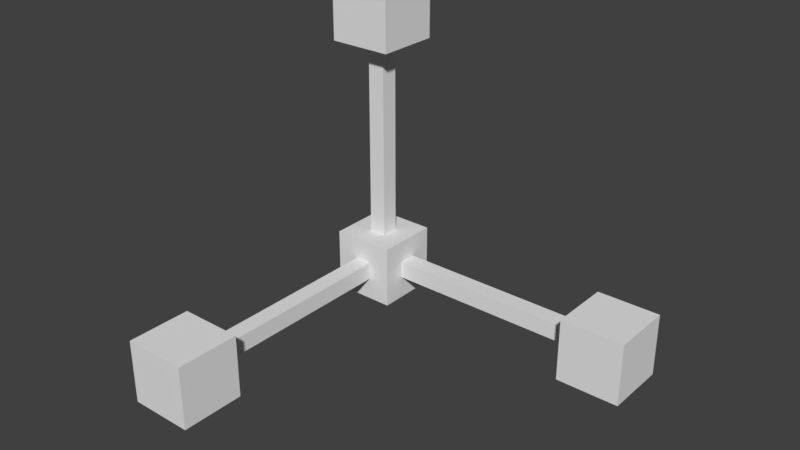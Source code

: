 # Source: scale-gizmo.blend  (saved by Blender 2.80.39; exported with 4.5.12 LTS)
import bpy
from mathutils import Matrix  # noqa: F401  (used for matrix-valued properties, if any)

bpy.ops.wm.read_factory_settings(use_empty=True)
scene = bpy.context.scene
scene.name = 'Scene'

# ---- world
world_world = bpy.data.worlds.new('World'); scene.world = world_world
world_world.color = (0.05088, 0.05088, 0.05088)
world_world.use_sun_shadow = False
world_world.sun_shadow_jitter_overblur = 0.0
world_world.cycles.sampling_method = 'MANUAL'

# ---- meshes
me_cube_000 = bpy.data.meshes.new('Cube.000')
me_cube_000.from_pydata([(-0.36, 0.36, -0.36), (-0.36, -0.36, -0.36), (-0.36, 0.36, 0.36), (-0.36, -0.36, 0.36), (0.36, 0.36, -0.36), (0.36, -0.36, -0.36), (0.36, 0.36, 0.36), (0.36, -0.36, 0.36)], [], [(1, 2, 0), (3, 6, 2), (7, 4, 6), (5, 0, 4), (6, 0, 2), (3, 5, 7), (1, 3, 2), (3, 7, 6), (7, 5, 4), (5, 1, 0), (6, 4, 0), (3, 1, 5)])
_ca = me_cube_000.color_attributes.new('Col', 'BYTE_COLOR', 'CORNER')
_ca.data.foreach_set('color', [0.8632, 1.0, 0.0, 1.0, 0.8632, 1.0, 0.0, 1.0, 0.8632, 1.0, 0.0, 1.0, 0.8632, 1.0, 0.0, 1.0, 0.8632, 1.0, 0.0, 1.0, 0.8632, 1.0, 0.0, 1.0, 0.8632, 1.0, 0.0, 1.0, 0.8632, 1.0, 0.0, 1.0, 0.8632, 1.0, 0.0, 1.0, 0.8632, 1.0, 0.0, 1.0, 0.8632, 1.0, 0.0, 1.0, 0.8632, 1.0, 0.0, 1.0, 0.8632, 1.0, 0.0, 1.0, 0.8632, 1.0, 0.0, 1.0, 0.8632, 1.0, 0.0, 1.0, 0.8632, 1.0, 0.0, 1.0, 0.8632, 1.0, 0.0, 1.0, 0.8632, 1.0, 0.0, 1.0, 0.8632, 1.0, 0.0, 1.0, 0.8632, 1.0, 0.0, 1.0, 0.8632, 1.0, 0.0, 1.0, 0.8632, 1.0, 0.0, 1.0, 0.8632, 1.0, 0.0, 1.0, 0.8632, 1.0, 0.0, 1.0, 0.8632, 1.0, 0.0, 1.0, 0.8632, 1.0, 0.0, 1.0, 0.8632, 1.0, 0.0, 1.0, 0.8632, 1.0, 0.0, 1.0, 0.8632, 1.0, 0.0, 1.0, 0.8632, 1.0, 0.0, 1.0, 0.8632, 1.0, 0.0, 1.0, 0.8632, 1.0, 0.0, 1.0, 0.8632, 1.0, 0.0, 1.0, 0.8632, 1.0, 0.0, 1.0, 0.8632, 1.0, 0.0, 1.0, 0.8632, 1.0, 0.0, 1.0])
me_cube_000.use_remesh_preserve_volume = False
me_cube_000.use_remesh_preserve_attributes = False
me_cube_000.use_mirror_vertex_groups = False
me_cube_000.update()
me_cube_001 = bpy.data.meshes.new('Cube.001')
me_cube_001.from_pydata([(0.1, 0.1, -0.1), (0.1, -0.1, -0.1), (0.1, 0.1, 0.1), (0.1, -0.1, 0.1), (0.1, 0.1, 0.1), (0.1, -0.1, 0.1), (3.1, -0.1, 0.1), (3.1, 0.1, 0.1), (3.1, 0.1, -0.1), (3.1, -0.1, -0.1), (0.1, 0.1, -0.1), (0.1, -0.1, -0.1), (3.1, -0.1, -0.1), (3.1, 0.1, -0.1), (3.1, 0.1, 0.1), (3.1, -0.1, 0.1), (2.64, 0.36, -0.36), (2.64, -0.36, -0.36), (2.64, 0.36, 0.36), (2.64, -0.36, 0.36), (3.36, 0.36, -0.36), (3.36, -0.36, -0.36), (3.36, 0.36, 0.36), (3.36, -0.36, 0.36)], [], [(10, 9, 11), (2, 13, 0), (1, 6, 3), (5, 14, 4), (17, 18, 16), (19, 22, 18), (23, 20, 22), (21, 16, 20), (22, 16, 18), (19, 21, 23), (10, 8, 9), (2, 7, 13), (1, 12, 6), (5, 15, 14), (17, 19, 18), (19, 23, 22), (23, 21, 20), (21, 17, 16), (22, 20, 16), (19, 17, 21)])
_ca = me_cube_001.color_attributes.new('Col', 'BYTE_COLOR', 'CORNER')
_ca.data.foreach_set('color', [1.0, 0.001214, 0.007499, 1.0, 1.0, 0.001214, 0.007499, 1.0, 1.0, 0.001214, 0.007499, 1.0, 1.0, 0.001214, 0.007499, 1.0, 1.0, 0.001214, 0.007499, 1.0, 1.0, 0.001214, 0.007499, 1.0, 1.0, 0.001214, 0.007499, 1.0, 1.0, 0.001214, 0.007499, 1.0, 1.0, 0.001214, 0.007499, 1.0, 1.0, 0.001214, 0.007499, 1.0, 1.0, 0.001214, 0.007499, 1.0, 1.0, 0.001214, 0.007499, 1.0, 1.0, 0.001214, 0.007499, 1.0, 1.0, 0.001214, 0.007499, 1.0, 1.0, 0.001214, 0.007499, 1.0, 1.0, 0.001214, 0.007499, 1.0, 1.0, 0.001214, 0.007499, 1.0, 1.0, 0.001214, 0.007499, 1.0, 1.0, 0.001214, 0.007499, 1.0, 1.0, 0.001214, 0.007499, 1.0, 1.0, 0.001214, 0.007499, 1.0, 1.0, 0.001214, 0.007499, 1.0, 1.0, 0.001214, 0.007499, 1.0, 1.0, 0.001214, 0.007499, 1.0, 1.0, 0.001214, 0.007499, 1.0, 1.0, 0.001214, 0.007499, 1.0, 1.0, 0.001214, 0.007499, 1.0, 1.0, 0.001214, 0.007499, 1.0, 1.0, 0.001214, 0.007499, 1.0, 1.0, 0.001214, 0.007499, 1.0, 1.0, 0.001214, 0.007499, 1.0, 1.0, 0.001214, 0.007499, 1.0, 1.0, 0.001214, 0.007499, 1.0, 1.0, 0.001214, 0.007499, 1.0, 1.0, 0.001214, 0.007499, 1.0, 1.0, 0.001214, 0.007499, 1.0, 1.0, 0.001214, 0.007499, 1.0, 1.0, 0.001214, 0.007499, 1.0, 1.0, 0.001214, 0.007499, 1.0, 1.0, 0.001214, 0.007499, 1.0, 1.0, 0.001214, 0.007499, 1.0, 1.0, 0.001214, 0.007499, 1.0, 1.0, 0.001214, 0.007499, 1.0, 1.0, 0.001214, 0.007499, 1.0, 1.0, 0.001214, 0.007499, 1.0, 1.0, 0.001214, 0.007499, 1.0, 1.0, 0.001214, 0.007499, 1.0, 1.0, 0.001214, 0.007499, 1.0, 1.0, 0.001214, 0.007499, 1.0, 1.0, 0.001214, 0.007499, 1.0, 1.0, 0.001214, 0.007499, 1.0, 1.0, 0.001214, 0.007499, 1.0, 1.0, 0.001214, 0.007499, 1.0, 1.0, 0.001214, 0.007499, 1.0, 1.0, 0.001214, 0.007499, 1.0, 1.0, 0.001214, 0.007499, 1.0, 1.0, 0.001214, 0.007499, 1.0, 1.0, 0.001214, 0.007499, 1.0, 1.0, 0.001214, 0.007499, 1.0, 1.0, 0.001214, 0.007499, 1.0])
me_cube_001.use_remesh_preserve_volume = False
me_cube_001.use_remesh_preserve_attributes = False
me_cube_001.use_mirror_vertex_groups = False
me_cube_001.update()
me_cube_006 = bpy.data.meshes.new('Cube.006')
me_cube_006.from_pydata([(-0.1, -0.1, 0.1), (-0.1, 0.1, 0.1), (0.1, 0.1, 0.1), (-0.1, -0.1, 3.1), (-0.1, 0.1, 3.1), (0.1, 0.1, 3.1), (0.1, -0.1, 3.1), (0.1, -0.1, 0.1), (-0.1, -0.1, 0.1), (-0.1, 0.1, 0.1), (0.1, 0.1, 0.1), (0.1, -0.1, 0.1), (-0.1, -0.1, 3.1), (-0.1, 0.1, 3.1), (0.1, 0.1, 3.1), (0.1, -0.1, 3.1), (-0.36, -0.36, 2.64), (-0.36, -0.36, 3.36), (-0.36, 0.36, 2.64), (-0.36, 0.36, 3.36), (0.36, -0.36, 2.64), (0.36, -0.36, 3.36), (0.36, 0.36, 2.64), (0.36, 0.36, 3.36)], [], [(11, 3, 8), (9, 14, 2), (10, 15, 7), (0, 13, 1), (17, 18, 16), (19, 22, 18), (23, 20, 22), (21, 16, 20), (22, 16, 18), (19, 21, 23), (11, 6, 3), (9, 4, 14), (10, 5, 15), (0, 12, 13), (17, 19, 18), (19, 23, 22), (23, 21, 20), (21, 17, 16), (22, 20, 16), (19, 17, 21)])
_ca = me_cube_006.color_attributes.new('Col', 'BYTE_COLOR', 'CORNER')
_ca.data.foreach_set('color', [0.004391, 1.0, 0.004777, 1.0, 0.004391, 1.0, 0.004777, 1.0, 0.004391, 1.0, 0.004777, 1.0, 0.004391, 1.0, 0.004777, 1.0, 0.004391, 1.0, 0.004777, 1.0, 0.004391, 1.0, 0.004777, 1.0, 0.004391, 1.0, 0.004777, 1.0, 0.004391, 1.0, 0.004777, 1.0, 0.004391, 1.0, 0.004777, 1.0, 0.004391, 1.0, 0.004777, 1.0, 0.004391, 1.0, 0.004777, 1.0, 0.004391, 1.0, 0.004777, 1.0, 0.004391, 1.0, 0.004777, 1.0, 0.004391, 1.0, 0.004777, 1.0, 0.004391, 1.0, 0.004777, 1.0, 0.004391, 1.0, 0.004777, 1.0, 0.004391, 1.0, 0.004777, 1.0, 0.004391, 1.0, 0.004777, 1.0, 0.004391, 1.0, 0.004777, 1.0, 0.004391, 1.0, 0.004777, 1.0, 0.004391, 1.0, 0.004777, 1.0, 0.004391, 1.0, 0.004777, 1.0, 0.004391, 1.0, 0.004777, 1.0, 0.004391, 1.0, 0.004777, 1.0, 0.004391, 1.0, 0.004777, 1.0, 0.004391, 1.0, 0.004777, 1.0, 0.004391, 1.0, 0.004777, 1.0, 0.004391, 1.0, 0.004777, 1.0, 0.004391, 1.0, 0.004777, 1.0, 0.004391, 1.0, 0.004777, 1.0, 0.004391, 1.0, 0.004777, 1.0, 0.004391, 1.0, 0.004777, 1.0, 0.004391, 1.0, 0.004777, 1.0, 0.004391, 1.0, 0.004777, 1.0, 0.004391, 1.0, 0.004777, 1.0, 0.004391, 1.0, 0.004777, 1.0, 0.004391, 1.0, 0.004777, 1.0, 0.004391, 1.0, 0.004777, 1.0, 0.004391, 1.0, 0.004777, 1.0, 0.004391, 1.0, 0.004777, 1.0, 0.004391, 1.0, 0.004777, 1.0, 0.004391, 1.0, 0.004777, 1.0, 0.004391, 1.0, 0.004777, 1.0, 0.004391, 1.0, 0.004777, 1.0, 0.004391, 1.0, 0.004777, 1.0, 0.004391, 1.0, 0.004777, 1.0, 0.004391, 1.0, 0.004777, 1.0, 0.004391, 1.0, 0.004777, 1.0, 0.004391, 1.0, 0.004777, 1.0, 0.004391, 1.0, 0.004777, 1.0, 0.004391, 1.0, 0.004777, 1.0, 0.004391, 1.0, 0.004777, 1.0, 0.004391, 1.0, 0.004777, 1.0, 0.004391, 1.0, 0.004777, 1.0, 0.004391, 1.0, 0.004777, 1.0, 0.004391, 1.0, 0.004777, 1.0, 0.004391, 1.0, 0.004777, 1.0, 0.004391, 1.0, 0.004777, 1.0, 0.004391, 1.0, 0.004777, 1.0, 0.004391, 1.0, 0.004777, 1.0])
me_cube_006.use_remesh_preserve_volume = False
me_cube_006.use_remesh_preserve_attributes = False
me_cube_006.use_mirror_vertex_groups = False
me_cube_006.update()
me_cube_007 = bpy.data.meshes.new('Cube.007')
me_cube_007.from_pydata([(-0.1, -0.1, 0.1), (-0.1, -0.1, -0.1), (0.1, -0.1, 0.1), (0.1, -0.1, -0.1), (-0.1, -3.1, -0.1), (-0.1, -3.1, 0.1), (0.1, -3.1, 0.1), (0.1, -3.1, -0.1), (-0.36, -2.64, 0.36), (-0.36, -2.64, -0.36), (-0.36, -3.36, 0.36), (-0.36, -3.36, -0.36), (0.36, -2.64, 0.36), (0.36, -2.64, -0.36), (0.36, -3.36, 0.36), (0.36, -3.36, -0.36)], [], [(3, 4, 1), (1, 5, 0), (2, 7, 3), (0, 6, 2), (9, 10, 8), (11, 14, 10), (15, 12, 14), (13, 8, 12), (14, 8, 10), (11, 13, 15), (9, 11, 10), (11, 15, 14), (15, 13, 12), (13, 9, 8), (14, 12, 8), (11, 9, 13), (3, 7, 4), (1, 4, 5), (2, 6, 7), (0, 5, 6)])
_ca = me_cube_007.color_attributes.new('Col', 'BYTE_COLOR', 'CORNER')
_ca.data.foreach_set('color', [0.0, 0.07036, 1.0, 1.0, 0.0, 0.07036, 1.0, 1.0, 0.0, 0.07036, 1.0, 1.0, 0.0, 0.07036, 1.0, 1.0, 0.0, 0.07036, 1.0, 1.0, 0.0, 0.07036, 1.0, 1.0, 0.0, 0.07036, 1.0, 1.0, 0.0, 0.07036, 1.0, 1.0, 0.0, 0.07036, 1.0, 1.0, 0.0, 0.07036, 1.0, 1.0, 0.0, 0.07036, 1.0, 1.0, 0.0, 0.07036, 1.0, 1.0, 0.0, 0.07036, 1.0, 1.0, 0.0, 0.07036, 1.0, 1.0, 0.0, 0.07036, 1.0, 1.0, 0.0, 0.07036, 1.0, 1.0, 0.0, 0.07036, 1.0, 1.0, 0.0, 0.07036, 1.0, 1.0, 0.0, 0.07036, 1.0, 1.0, 0.0, 0.07036, 1.0, 1.0, 0.0, 0.07036, 1.0, 1.0, 0.0, 0.07036, 1.0, 1.0, 0.0, 0.07036, 1.0, 1.0, 0.0, 0.07036, 1.0, 1.0, 0.0, 0.07036, 1.0, 1.0, 0.0, 0.07036, 1.0, 1.0, 0.0, 0.07036, 1.0, 1.0, 0.0, 0.07036, 1.0, 1.0, 0.0, 0.07036, 1.0, 1.0, 0.0, 0.07036, 1.0, 1.0, 0.0, 0.07036, 1.0, 1.0, 0.0, 0.07036, 1.0, 1.0, 0.0, 0.07036, 1.0, 1.0, 0.0, 0.07036, 1.0, 1.0, 0.0, 0.07036, 1.0, 1.0, 0.0, 0.07036, 1.0, 1.0, 0.0, 0.07036, 1.0, 1.0, 0.0, 0.07036, 1.0, 1.0, 0.0, 0.07036, 1.0, 1.0, 0.0, 0.07036, 1.0, 1.0, 0.0, 0.07036, 1.0, 1.0, 0.0, 0.07036, 1.0, 1.0, 0.0, 0.07036, 1.0, 1.0, 0.0, 0.07036, 1.0, 1.0, 0.0, 0.07036, 1.0, 1.0, 0.0, 0.07036, 1.0, 1.0, 0.0, 0.07036, 1.0, 1.0, 0.0, 0.07036, 1.0, 1.0, 0.0, 0.07036, 1.0, 1.0, 0.0, 0.07036, 1.0, 1.0, 0.0, 0.07036, 1.0, 1.0, 0.0, 0.07036, 1.0, 1.0, 0.0, 0.07036, 1.0, 1.0, 0.0, 0.07036, 1.0, 1.0, 0.0, 0.07036, 1.0, 1.0, 0.0, 0.07036, 1.0, 1.0, 0.0, 0.07036, 1.0, 1.0, 0.0, 0.07036, 1.0, 1.0, 0.0, 0.07036, 1.0, 1.0, 0.0, 0.07036, 1.0, 1.0])
me_cube_007.use_remesh_preserve_volume = False
me_cube_007.use_remesh_preserve_attributes = False
me_cube_007.use_mirror_vertex_groups = False
me_cube_007.update()

# ---- objects
ob_scale_gizmo_all = bpy.data.objects.new('scale-gizmo-all', me_cube_000)
ob_scale_gizmo_x = bpy.data.objects.new('scale-gizmo-x', me_cube_001)
ob_scale_gizmo_y = bpy.data.objects.new('scale-gizmo-y', me_cube_006)
ob_scale_gizmo_z = bpy.data.objects.new('scale-gizmo-z', me_cube_007)

# ---- transforms, parenting, visibility, modifiers, constraints
ob_scale_gizmo_all.location = (0.0, 0.0, 0.0)
ob_scale_gizmo_all.lineart.crease_threshold = 0.0
ob_scale_gizmo_x.location = (0.0, 0.0, 0.0)
ob_scale_gizmo_x.lineart.crease_threshold = 0.0
ob_scale_gizmo_y.location = (0.0, 0.0, 0.0)
ob_scale_gizmo_y.lineart.crease_threshold = 0.0
ob_scale_gizmo_z.location = (0.0, 0.0, 0.0)
ob_scale_gizmo_z.lineart.crease_threshold = 0.0

# ---- collection membership
scene.collection.objects.link(ob_scale_gizmo_all)
scene.collection.objects.link(ob_scale_gizmo_x)
scene.collection.objects.link(ob_scale_gizmo_y)
scene.collection.objects.link(ob_scale_gizmo_z)

# ---- scene / render settings (as saved in the file)
scene.frame_start = 1; scene.frame_end = 250; scene.frame_set(18)
scene.render.engine = 'BLENDER_EEVEE_NEXT'
scene.render.resolution_percentage = 50
scene.render.dither_intensity = 0.0
scene.render.motion_blur_shutter = 1.0
scene.cycles.use_denoising = False
scene.cycles.samples = 128
scene.cycles.sampling_pattern = 'TABULATED_SOBOL'
scene.cycles.light_sampling_threshold = 0.0
scene.cycles.use_adaptive_sampling = False
scene.cycles.use_light_tree = False
scene.cycles.blur_glossy = 0.0
scene.cycles.sample_clamp_indirect = 0.0
scene.view_settings.view_transform = 'Standard'
bpy.context.view_layer.update()

# ---- added for rendering (the .blend has no active camera and no usable light): camera, sun
cam_auto = bpy.data.cameras.new('AutoCamera')
cam_auto.lens = 50.0
cam_auto.sensor_width = 36.0
cam_auto.clip_end = 1000.0
ob_auto_camera = bpy.data.objects.new('AutoCamera', cam_auto)
scene.collection.objects.link(ob_auto_camera)
ob_auto_camera.location = (7.46143, -8.65372, 6.26915)
ob_auto_camera.rotation_euler = (1.09748, -7.21219e-08, 0.694738)
scene.camera = ob_auto_camera
light_auto_sun = bpy.data.lights.new('AutoSun', 'SUN')
light_auto_sun.energy = 3.0
light_auto_sun.angle = 0.0523599
ob_auto_sun = bpy.data.objects.new('AutoSun', light_auto_sun)
scene.collection.objects.link(ob_auto_sun)
ob_auto_sun.rotation_euler = (0.872665, 0.174533, 0.523599)
bpy.context.view_layer.update()
